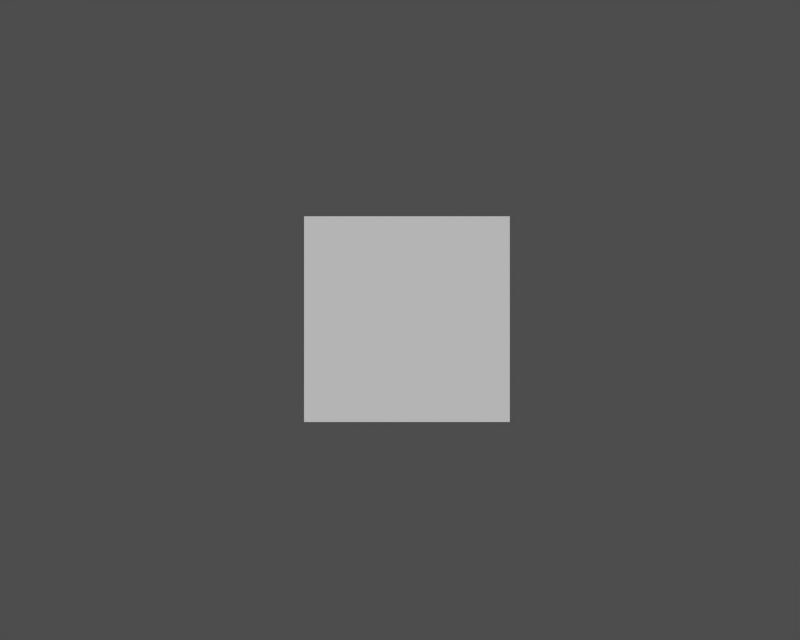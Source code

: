 # Source: cube_tex_204.blend  (saved by Blender 2.49.0; exported with 4.5.12 LTS)
import bpy
from mathutils import Matrix  # noqa: F401  (used for matrix-valued properties, if any)

bpy.ops.wm.read_factory_settings(use_empty=True)
scene = bpy.context.scene
scene.name = '1'

# ---- collections
col_collection_1 = bpy.data.collections.new('Collection 1'); scene.collection.children.link(col_collection_1)

# ---- cameras
cam_camera = bpy.data.cameras.new('Camera')
cam_camera.passepartout_alpha = 0.2
cam_camera.clip_end = 100.0
cam_camera.lens = 35.0
cam_camera.ortho_scale = 7.314
cam_camera.show_passepartout = False
cam_camera.show_safe_areas = True
cam_camera.dof.focus_distance = 0.0
cam_camera.dof.aperture_fstop = 128.0

# ---- meshes
me_cube = bpy.data.meshes.new('Cube')
me_cube.from_pydata([(1.0, 1.0, -1.0), (1.0, -1.0, -1.0), (-1.0, -1.0, -1.0), (-1.0, 1.0, -1.0), (1.0, 1.0, 1.0), (1.0, -1.0, 1.0), (-1.0, -1.0, 1.0), (-1.0, 1.0, 1.0)], [], [(0, 1, 2, 3), (4, 7, 6, 5), (0, 4, 5, 1), (1, 5, 6, 2), (2, 6, 7, 3), (4, 0, 3, 7)])
_uv = me_cube.uv_layers.new(name='UVTex')
_uv.uv.foreach_set('vector', [1.034, 1.213, 1.034, 0.2128, 0.03371, 0.2128, 0.03371, 1.213, 1.034, 1.213, 0.03371, 1.213, 0.03371, 0.2128, 1.034, 0.2128, 1.213, 0.004798, 1.213, 1.005, 0.2128, 1.005, 0.2128, 0.004797, 1.034, 0.004797, 1.034, 1.005, 0.03371, 1.005, 0.03371, 0.004837, 0.2128, 0.004837, 0.2128, 1.005, 1.213, 1.005, 1.213, 0.004838, 1.034, 1.005, 1.034, 0.004798, 0.03371, 0.004838, 0.03371, 1.005])
_ca = me_cube.color_attributes.new('Col', 'BYTE_COLOR', 'CORNER')
_ca.data.foreach_set('color', [0.2159, 0.2159, 0.2159, 1.0, 0.2159, 0.2159, 0.2159, 1.0, 0.2159, 0.2159, 0.2159, 1.0, 0.2159, 0.2159, 0.2159, 1.0, 0.2159, 0.2159, 0.2159, 1.0, 0.2159, 0.2159, 0.2159, 1.0, 0.2159, 0.2159, 0.2159, 1.0, 0.2159, 0.2159, 0.2159, 1.0, 0.2159, 0.2159, 0.2159, 1.0, 0.2159, 0.2159, 0.2159, 1.0, 0.2159, 0.2159, 0.2159, 1.0, 0.2159, 0.2159, 0.2159, 1.0, 0.2159, 0.2159, 0.2159, 1.0, 0.2159, 0.2159, 0.2159, 1.0, 0.2159, 0.2159, 0.2159, 1.0, 0.2159, 0.2159, 0.2159, 1.0, 0.2159, 0.2159, 0.2159, 1.0, 0.2159, 0.2159, 0.2159, 1.0, 0.2159, 0.2159, 0.2159, 1.0, 0.2159, 0.2159, 0.2159, 1.0, 0.2159, 0.2159, 0.2159, 1.0, 0.2159, 0.2159, 0.2159, 1.0, 0.2159, 0.2159, 0.2159, 1.0, 0.2159, 0.2159, 0.2159, 1.0])
me_cube.use_remesh_preserve_volume = False
me_cube.use_remesh_preserve_attributes = False
me_cube.use_mirror_vertex_groups = False
me_cube.update()

# ---- objects
ob_cube = bpy.data.objects.new('Cube', me_cube)
ob_camera = bpy.data.objects.new('Camera', cam_camera)

# ---- transforms, parenting, visibility, modifiers, constraints
ob_cube.location = (0.06742, 0.4258, 0.009844)
ob_cube.lock_rotations_4d = False
ob_cube.empty_display_type = 'ARROWS'
ob_cube.color = (0.0, 0.0, 0.0, 1.0)
ob_cube.lineart.crease_threshold = 0.0
ob_camera.location = (0.0, -8.129, 0.0)
ob_camera.rotation_euler = (1.571, 0.0, 0.0)
ob_camera.lock_rotations_4d = False
ob_camera.empty_display_type = 'ARROWS'
ob_camera.color = (0.0, 0.0, 0.0, 1.0)
ob_camera.display_type = 'WIRE'
ob_camera.lineart.crease_threshold = 0.0

# ---- collection membership
col_collection_1.objects.link(ob_cube)
col_collection_1.objects.link(ob_camera)

# ---- scene / render settings (as saved in the file)
scene.camera = ob_camera
scene.frame_start = 1; scene.frame_end = 250; scene.frame_set(1)
scene.render.engine = 'BLENDER_EEVEE_NEXT'
scene.render.image_settings.file_format = 'TARGA'
scene.render.image_settings.color_mode = 'RGB'
scene.render.image_settings.quality = 95
scene.render.image_settings.compression = 95
scene.render.resolution_x = 320
scene.render.resolution_y = 256
scene.render.fps = 25
scene.render.dither_intensity = 0.0
scene.render.use_compositing = False
scene.render.use_sequencer = False
scene.render.use_file_extension = False
scene.render.bake_margin = 2
scene.render.bake_bias = 0.0
scene.render.use_stamp_time = False
scene.render.use_stamp_date = False
scene.render.use_stamp_frame = False
scene.render.use_stamp_camera = False
scene.render.use_stamp_scene = False
scene.render.use_stamp_filename = False
scene.render.use_stamp_render_time = False
scene.render.stamp_font_size = 0
scene.cycles.use_denoising = False
scene.cycles.samples = 10
scene.cycles.sampling_pattern = 'TABULATED_SOBOL'
scene.cycles.light_sampling_threshold = 0.0
scene.cycles.use_adaptive_sampling = False
scene.cycles.use_light_tree = False
scene.cycles.blur_glossy = 0.0
scene.cycles.volume_bounces = 1
scene.cycles.pixel_filter_type = 'GAUSSIAN'
scene.cycles.sample_clamp_indirect = 0.0
scene.view_settings.view_transform = 'Raw'
bpy.context.view_layer.update()

# ---- added for rendering (the .blend has no usable light): sun + grey world if the file has none
light_auto_sun = bpy.data.lights.new('AutoSun', 'SUN')
light_auto_sun.energy = 3.0
light_auto_sun.angle = 0.0523599
ob_auto_sun = bpy.data.objects.new('AutoSun', light_auto_sun)
scene.collection.objects.link(ob_auto_sun)
ob_auto_sun.rotation_euler = (0.872665, 0.174533, 0.523599)
if scene.world is None:
    world_auto = bpy.data.worlds.new('AutoWorld')
    world_auto.color = (0.3, 0.3, 0.3)
    scene.world = world_auto
bpy.context.view_layer.update()
